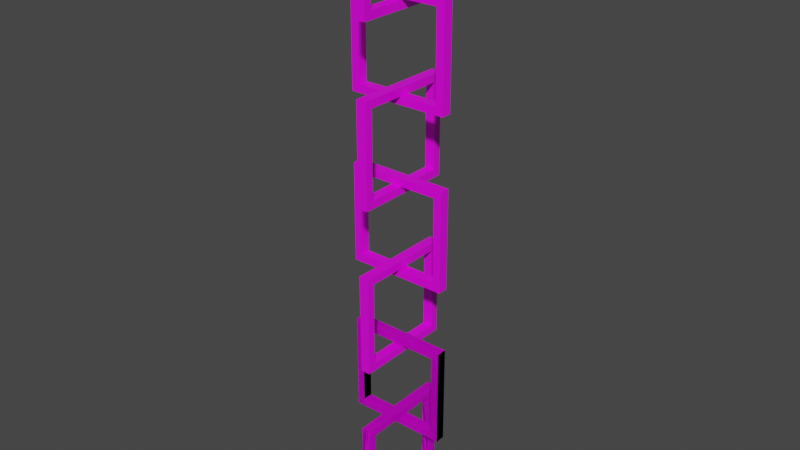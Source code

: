 # Source: 7loopchain.blend  (saved by Blender 2.92.15; exported with 4.5.12 LTS)
import bpy
from mathutils import Matrix  # noqa: F401  (used for matrix-valued properties, if any)

bpy.ops.wm.read_factory_settings(use_empty=True)
scene = bpy.context.scene
scene.name = 'Scene'

# ---- collections
col_collection = bpy.data.collections.new('Collection'); scene.collection.children.link(col_collection)

# ---- images (referenced by path relative to the original .blend; pixels are not part of the script)
import os
ASSET_DIR = os.environ.get("B2B_ASSET_DIR", "")  # directory of the original .blend (textures are referenced by path, not embedded)
HERE = os.path.dirname(os.path.abspath(__file__))  # packed textures are extracted next to this script under _unpacked/

def load_image(name, relpath, width, height, colorspace="sRGB"):
    """Load a texture the original file referenced (path relative to the .blend, or extracted next to this script)."""
    p = next((c for c in (os.path.join(HERE, relpath), os.path.join(ASSET_DIR, relpath)) if relpath and os.path.exists(c)), "")
    if p:
        img = bpy.data.images.load(p, check_existing=True)
        img.name = name
    else:  # same state as the original file: an image datablock whose file is absent (Cycles renders it pink)
        img = bpy.data.images.new(name, width, height)
        img.source = "FILE"
        img.filepath = "//" + (relpath or name)
    img.colorspace_settings.name = colorspace
    return img
img_clean_metal_jpg_001 = load_image('clean_metal.jpg.001', 'clean_metal.jpg', 1024, 1024, 'sRGB')
img_clean_metal_jpg_002 = load_image('clean_metal.jpg.002', 'clean_metal.jpg', 1024, 1024, 'sRGB')
img_clean_metal_jpg_006 = load_image('clean_metal.jpg.006', 'clean_metal.jpg', 1024, 1024, 'sRGB')
img_clean_metal_jpg_012 = load_image('clean_metal.jpg.012', 'clean_metal.jpg', 1024, 1024, 'sRGB')
img_clean_metal_jpg_010 = load_image('clean_metal.jpg.010', 'clean_metal.jpg', 1024, 1024, 'sRGB')
img_clean_metal_jpg_009 = load_image('clean_metal.jpg.009', 'clean_metal.jpg', 1024, 1024, 'sRGB')
img_clean_metal_jpg_007 = load_image('clean_metal.jpg.007', 'clean_metal.jpg', 1024, 1024, 'sRGB')
img_clean_metal_jpg_014 = load_image('clean_metal.jpg.014', 'clean_metal.jpg', 1024, 1024, 'sRGB')
img_clean_metal_jpg_013 = load_image('clean_metal.jpg.013', 'clean_metal.jpg', 1024, 1024, 'sRGB')

# ---- materials (node trees are filled in below, after node groups)
mat_material_002 = bpy.data.materials.new('Material.002')
mat_material_002.alpha_threshold = 0.0
mat_material_002.use_transparent_shadow = False
mat_material_002.line_color = (0.0, 0.0, 0.0, 1.0)
mat_material_003 = bpy.data.materials.new('Material.003')
mat_material_003.alpha_threshold = 0.0
mat_material_003.use_transparent_shadow = False
mat_material_003.line_color = (0.0, 0.0, 0.0, 1.0)
mat_material_007 = bpy.data.materials.new('Material.007')
mat_material_007.alpha_threshold = 0.0
mat_material_007.use_transparent_shadow = False
mat_material_007.line_color = (0.0, 0.0, 0.0, 1.0)
mat_material_013 = bpy.data.materials.new('Material.013')
mat_material_013.alpha_threshold = 0.0
mat_material_013.use_transparent_shadow = False
mat_material_013.line_color = (0.0, 0.0, 0.0, 1.0)
mat_material_011 = bpy.data.materials.new('Material.011')
mat_material_011.alpha_threshold = 0.0
mat_material_011.use_transparent_shadow = False
mat_material_011.line_color = (0.0, 0.0, 0.0, 1.0)
mat_material_010 = bpy.data.materials.new('Material.010')
mat_material_010.alpha_threshold = 0.0
mat_material_010.use_transparent_shadow = False
mat_material_010.line_color = (0.0, 0.0, 0.0, 1.0)
mat_material_008 = bpy.data.materials.new('Material.008')
mat_material_008.alpha_threshold = 0.0
mat_material_008.use_transparent_shadow = False
mat_material_008.line_color = (0.0, 0.0, 0.0, 1.0)
mat_material_015 = bpy.data.materials.new('Material.015')
mat_material_015.alpha_threshold = 0.0
mat_material_015.use_transparent_shadow = False
mat_material_015.line_color = (0.0, 0.0, 0.0, 1.0)
mat_material_014 = bpy.data.materials.new('Material.014')
mat_material_014.alpha_threshold = 0.0
mat_material_014.use_transparent_shadow = False
mat_material_014.line_color = (0.0, 0.0, 0.0, 1.0)

# ---- material node trees
mat_material_002.use_nodes = True; mat_material_002.node_tree.nodes.clear()
_N = mat_material_002.node_tree.nodes; _L = mat_material_002.node_tree.links
n0 = _N.new('ShaderNodeOutputMaterial'); n0.name = 'Material Output'; n0.location = (300, 300)
n1 = _N.new('ShaderNodeBsdfPrincipled'); n1.name = 'Principled BSDF'; n1.location = (10, 300)
n1.distribution = 'GGX'
n1.subsurface_method = 'BURLEY'
n1.inputs[2].default_value = 0.4
n1.inputs[3].default_value = 1.45
n1.inputs[27].default_value = (0.0, 0.0, 0.0, 1.0)
n1.inputs[28].default_value = 1.0
n2 = _N.new('ShaderNodeTexImage'); n2.name = 'Image Texture'; n2.location = (-638, 269)
n2.image = img_clean_metal_jpg_001
_L.new(n1.outputs[0], n0.inputs[0])
_L.new(n2.outputs[0], n1.inputs[0])
n0.is_active_output = True
mat_material_003.use_nodes = True; mat_material_003.node_tree.nodes.clear()
_N = mat_material_003.node_tree.nodes; _L = mat_material_003.node_tree.links
n0 = _N.new('ShaderNodeOutputMaterial'); n0.name = 'Material Output'; n0.location = (300, 300)
n1 = _N.new('ShaderNodeBsdfPrincipled'); n1.name = 'Principled BSDF'; n1.location = (10, 300)
n1.distribution = 'GGX'
n1.subsurface_method = 'BURLEY'
n1.inputs[2].default_value = 0.4
n1.inputs[3].default_value = 1.45
n1.inputs[27].default_value = (0.0, 0.0, 0.0, 1.0)
n1.inputs[28].default_value = 1.0
n2 = _N.new('ShaderNodeTexImage'); n2.name = 'Image Texture'; n2.location = (-638, 269)
n2.image = img_clean_metal_jpg_002
_L.new(n1.outputs[0], n0.inputs[0])
_L.new(n2.outputs[0], n1.inputs[0])
n0.is_active_output = True
mat_material_007.use_nodes = True; mat_material_007.node_tree.nodes.clear()
_N = mat_material_007.node_tree.nodes; _L = mat_material_007.node_tree.links
n0 = _N.new('ShaderNodeOutputMaterial'); n0.name = 'Material Output'; n0.location = (300, 300)
n1 = _N.new('ShaderNodeBsdfPrincipled'); n1.name = 'Principled BSDF'; n1.location = (10, 300)
n1.distribution = 'GGX'
n1.subsurface_method = 'BURLEY'
n1.inputs[2].default_value = 0.4
n1.inputs[3].default_value = 1.45
n1.inputs[27].default_value = (0.0, 0.0, 0.0, 1.0)
n1.inputs[28].default_value = 1.0
n2 = _N.new('ShaderNodeTexImage'); n2.name = 'Image Texture'; n2.location = (-638, 269)
n2.image = img_clean_metal_jpg_006
_L.new(n1.outputs[0], n0.inputs[0])
_L.new(n2.outputs[0], n1.inputs[0])
n0.is_active_output = True
mat_material_013.use_nodes = True; mat_material_013.node_tree.nodes.clear()
_N = mat_material_013.node_tree.nodes; _L = mat_material_013.node_tree.links
n0 = _N.new('ShaderNodeOutputMaterial'); n0.name = 'Material Output'; n0.location = (300, 300)
n1 = _N.new('ShaderNodeBsdfPrincipled'); n1.name = 'Principled BSDF'; n1.location = (10, 300)
n1.distribution = 'GGX'
n1.subsurface_method = 'BURLEY'
n1.inputs[2].default_value = 0.4
n1.inputs[3].default_value = 1.45
n1.inputs[27].default_value = (0.0, 0.0, 0.0, 1.0)
n1.inputs[28].default_value = 1.0
n2 = _N.new('ShaderNodeTexImage'); n2.name = 'Image Texture'; n2.location = (-638, 269)
n2.image = img_clean_metal_jpg_012
_L.new(n1.outputs[0], n0.inputs[0])
_L.new(n2.outputs[0], n1.inputs[0])
n0.is_active_output = True
mat_material_011.use_nodes = True; mat_material_011.node_tree.nodes.clear()
_N = mat_material_011.node_tree.nodes; _L = mat_material_011.node_tree.links
n0 = _N.new('ShaderNodeOutputMaterial'); n0.name = 'Material Output'; n0.location = (300, 300)
n1 = _N.new('ShaderNodeBsdfPrincipled'); n1.name = 'Principled BSDF'; n1.location = (10, 300)
n1.distribution = 'GGX'
n1.subsurface_method = 'BURLEY'
n1.inputs[2].default_value = 0.4
n1.inputs[3].default_value = 1.45
n1.inputs[27].default_value = (0.0, 0.0, 0.0, 1.0)
n1.inputs[28].default_value = 1.0
n2 = _N.new('ShaderNodeTexImage'); n2.name = 'Image Texture'; n2.location = (-638, 269)
n2.image = img_clean_metal_jpg_010
_L.new(n1.outputs[0], n0.inputs[0])
_L.new(n2.outputs[0], n1.inputs[0])
n0.is_active_output = True
mat_material_010.use_nodes = True; mat_material_010.node_tree.nodes.clear()
_N = mat_material_010.node_tree.nodes; _L = mat_material_010.node_tree.links
n0 = _N.new('ShaderNodeOutputMaterial'); n0.name = 'Material Output'; n0.location = (300, 300)
n1 = _N.new('ShaderNodeBsdfPrincipled'); n1.name = 'Principled BSDF'; n1.location = (10, 300)
n1.distribution = 'GGX'
n1.subsurface_method = 'BURLEY'
n1.inputs[2].default_value = 0.4
n1.inputs[3].default_value = 1.45
n1.inputs[27].default_value = (0.0, 0.0, 0.0, 1.0)
n1.inputs[28].default_value = 1.0
n2 = _N.new('ShaderNodeTexImage'); n2.name = 'Image Texture'; n2.location = (-638, 269)
n2.image = img_clean_metal_jpg_009
_L.new(n1.outputs[0], n0.inputs[0])
_L.new(n2.outputs[0], n1.inputs[0])
n0.is_active_output = True
mat_material_008.use_nodes = True; mat_material_008.node_tree.nodes.clear()
_N = mat_material_008.node_tree.nodes; _L = mat_material_008.node_tree.links
n0 = _N.new('ShaderNodeOutputMaterial'); n0.name = 'Material Output'; n0.location = (300, 300)
n1 = _N.new('ShaderNodeBsdfPrincipled'); n1.name = 'Principled BSDF'; n1.location = (10, 300)
n1.distribution = 'GGX'
n1.subsurface_method = 'BURLEY'
n1.inputs[2].default_value = 0.4
n1.inputs[3].default_value = 1.45
n1.inputs[27].default_value = (0.0, 0.0, 0.0, 1.0)
n1.inputs[28].default_value = 1.0
n2 = _N.new('ShaderNodeTexImage'); n2.name = 'Image Texture'; n2.location = (-638, 269)
n2.image = img_clean_metal_jpg_007
_L.new(n1.outputs[0], n0.inputs[0])
_L.new(n2.outputs[0], n1.inputs[0])
n0.is_active_output = True
mat_material_015.use_nodes = True; mat_material_015.node_tree.nodes.clear()
_N = mat_material_015.node_tree.nodes; _L = mat_material_015.node_tree.links
n0 = _N.new('ShaderNodeOutputMaterial'); n0.name = 'Material Output'; n0.location = (300, 300)
n1 = _N.new('ShaderNodeBsdfPrincipled'); n1.name = 'Principled BSDF'; n1.location = (10, 300)
n1.distribution = 'GGX'
n1.subsurface_method = 'BURLEY'
n1.inputs[2].default_value = 0.4
n1.inputs[3].default_value = 1.45
n1.inputs[27].default_value = (0.0, 0.0, 0.0, 1.0)
n1.inputs[28].default_value = 1.0
n2 = _N.new('ShaderNodeTexImage'); n2.name = 'Image Texture'; n2.location = (-638, 269)
n2.image = img_clean_metal_jpg_014
_L.new(n1.outputs[0], n0.inputs[0])
_L.new(n2.outputs[0], n1.inputs[0])
n0.is_active_output = True
mat_material_014.use_nodes = True; mat_material_014.node_tree.nodes.clear()
_N = mat_material_014.node_tree.nodes; _L = mat_material_014.node_tree.links
n0 = _N.new('ShaderNodeOutputMaterial'); n0.name = 'Material Output'; n0.location = (300, 300)
n1 = _N.new('ShaderNodeBsdfPrincipled'); n1.name = 'Principled BSDF'; n1.location = (10, 300)
n1.distribution = 'GGX'
n1.subsurface_method = 'BURLEY'
n1.inputs[2].default_value = 0.4
n1.inputs[3].default_value = 1.45
n1.inputs[27].default_value = (0.0, 0.0, 0.0, 1.0)
n1.inputs[28].default_value = 1.0
n2 = _N.new('ShaderNodeTexImage'); n2.name = 'Image Texture'; n2.location = (-638, 269)
n2.image = img_clean_metal_jpg_013
_L.new(n1.outputs[0], n0.inputs[0])
_L.new(n2.outputs[0], n1.inputs[0])
n0.is_active_output = True

# ---- world
world_world = bpy.data.worlds.new('World'); scene.world = world_world
world_world.use_nodes = True; world_world.node_tree.nodes.clear()
_N = world_world.node_tree.nodes; _L = world_world.node_tree.links
n0 = _N.new('ShaderNodeOutputWorld'); n0.name = 'World Output'; n0.location = (300, 300)
n1 = _N.new('ShaderNodeBackground'); n1.name = 'Background'; n1.location = (10, 300)
n1.inputs[0].default_value = (0.05088, 0.05088, 0.05088, 1.0)
_L.new(n1.outputs[0], n0.inputs[0])
n0.is_active_output = True
world_world.color = (0.05088, 0.05088, 0.05088)
world_world.use_sun_shadow = False
world_world.sun_shadow_jitter_overblur = 0.0

# ---- meshes
me_cube_002 = bpy.data.meshes.new('Cube.002')
me_cube_002.from_pydata([(1.0, 1.0, 1.0), (1.0, 1.0, -1.0), (1.0, -1.0, 1.0), (1.0, -1.0, -1.0), (-1.0, 1.0, 1.0), (-1.0, 1.0, -1.0), (-1.0, -1.0, 1.0), (-1.0, -1.0, -1.0), (0.8425, -0.8425, -1.0), (0.8425, -0.8425, 1.0), (-0.8425, -0.8425, -1.0), (-0.8425, -0.8425, 1.0), (-0.8425, 0.8425, -1.0), (-0.8425, 0.8425, 1.0), (0.8425, 0.8425, -1.0), (0.8425, 0.8425, 1.0)], [], [(3, 2, 6, 7), (7, 6, 4, 5), (1, 0, 2, 3), (5, 4, 0, 1), (8, 10, 11, 9), (11, 10, 12, 13), (14, 8, 9, 15), (13, 12, 14, 15), (2, 0, 4, 6, 11, 13, 15, 9), (11, 6, 2, 9), (12, 5, 1, 3, 8, 14), (8, 3, 7, 5, 12, 10)])
_uv = me_cube_002.uv_layers.new(name='UVMap')
_uv.uv.foreach_set('vector', [0.375, 0.75, 0.625, 0.75, 0.625, 1.0, 0.375, 1.0, 0.375, 0.0, 0.625, 0.0, 0.625, 0.25, 0.375, 0.25, 0.375, 0.5, 0.625, 0.5, 0.625, 0.75, 0.375, 0.75, 0.375, 0.25, 0.625, 0.25, 0.625, 0.5, 0.375, 0.5, 0.484, 0.75, 0.484, 1.0, 0.516, 1.0, 0.516, 0.75, 0.516, 0.0, 0.484, 0.0, 0.484, 0.25, 0.516, 0.25, 0.484, 0.5, 0.484, 0.75, 0.516, 0.75, 0.516, 0.5, 0.516, 0.25, 0.484, 0.25, 0.484, 0.5, 0.516, 0.5, 0.625, 0.75, 0.625, 0.5, 0.875, 0.5, 0.875, 0.75, 0.8553, 0.7303, 0.8553, 0.5197, 0.6447, 0.5197, 0.6447, 0.7303, 0.8553, 0.7303, 0.875, 0.75, 0.625, 0.75, 0.6447, 0.7303, 0.1447, 0.5197, 0.125, 0.5, 0.375, 0.5, 0.375, 0.75, 0.3553, 0.7303, 0.3553, 0.5197, 0.3553, 0.7303, 0.375, 0.75, 0.125, 0.75, 0.125, 0.5, 0.1447, 0.5197, 0.1447, 0.7303])
me_cube_002.materials.append(mat_material_002)
me_cube_002.use_remesh_preserve_volume = False
me_cube_002.use_remesh_preserve_attributes = False
me_cube_002.use_mirror_vertex_groups = False
me_cube_002.update()
me_cube_003 = bpy.data.meshes.new('Cube.003')
me_cube_003.from_pydata([(1.0, 1.0, 1.0), (1.0, 1.0, -1.0), (1.0, -1.0, 1.0), (1.0, -1.0, -1.0), (-1.0, 1.0, 1.0), (-1.0, 1.0, -1.0), (-1.0, -1.0, 1.0), (-1.0, -1.0, -1.0), (0.8425, -0.8425, -1.0), (0.8425, -0.8425, 1.0), (-0.8425, -0.8425, -1.0), (-0.8425, -0.8425, 1.0), (-0.8425, 0.8425, -1.0), (-0.8425, 0.8425, 1.0), (0.8425, 0.8425, -1.0), (0.8425, 0.8425, 1.0)], [], [(3, 2, 6, 7), (7, 6, 4, 5), (1, 0, 2, 3), (5, 4, 0, 1), (8, 10, 11, 9), (11, 10, 12, 13), (14, 8, 9, 15), (13, 12, 14, 15), (2, 0, 4, 6, 11, 13, 15, 9), (11, 6, 2, 9), (12, 5, 1, 3, 8, 14), (8, 3, 7, 5, 12, 10)])
_uv = me_cube_003.uv_layers.new(name='UVMap')
_uv.uv.foreach_set('vector', [0.375, 0.75, 0.625, 0.75, 0.625, 1.0, 0.375, 1.0, 0.375, 0.0, 0.625, 0.0, 0.625, 0.25, 0.375, 0.25, 0.375, 0.5, 0.625, 0.5, 0.625, 0.75, 0.375, 0.75, 0.375, 0.25, 0.625, 0.25, 0.625, 0.5, 0.375, 0.5, 0.484, 0.75, 0.484, 1.0, 0.516, 1.0, 0.516, 0.75, 0.516, 0.0, 0.484, 0.0, 0.484, 0.25, 0.516, 0.25, 0.484, 0.5, 0.484, 0.75, 0.516, 0.75, 0.516, 0.5, 0.516, 0.25, 0.484, 0.25, 0.484, 0.5, 0.516, 0.5, 0.625, 0.75, 0.625, 0.5, 0.875, 0.5, 0.875, 0.75, 0.8553, 0.7303, 0.8553, 0.5197, 0.6447, 0.5197, 0.6447, 0.7303, 0.8553, 0.7303, 0.875, 0.75, 0.625, 0.75, 0.6447, 0.7303, 0.1447, 0.5197, 0.125, 0.5, 0.375, 0.5, 0.375, 0.75, 0.3553, 0.7303, 0.3553, 0.5197, 0.3553, 0.7303, 0.375, 0.75, 0.125, 0.75, 0.125, 0.5, 0.1447, 0.5197, 0.1447, 0.7303])
me_cube_003.materials.append(mat_material_003)
me_cube_003.use_remesh_preserve_volume = False
me_cube_003.use_remesh_preserve_attributes = False
me_cube_003.use_mirror_vertex_groups = False
me_cube_003.update()
me_cube_007 = bpy.data.meshes.new('Cube.007')
me_cube_007.from_pydata([(1.0, 1.0, 1.0), (1.0, 1.0, -1.0), (1.0, -1.0, 1.0), (1.0, -1.0, -1.0), (-1.0, 1.0, 1.0), (-1.0, 1.0, -1.0), (-1.0, -1.0, 1.0), (-1.0, -1.0, -1.0), (0.8425, -0.8425, -1.0), (0.8425, -0.8425, 1.0), (-0.8425, -0.8425, -1.0), (-0.8425, -0.8425, 1.0), (-0.8425, 0.8425, -1.0), (-0.8425, 0.8425, 1.0), (0.8425, 0.8425, -1.0), (0.8425, 0.8425, 1.0)], [], [(3, 2, 6, 7), (7, 6, 4, 5), (1, 0, 2, 3), (5, 4, 0, 1), (8, 10, 11, 9), (11, 10, 12, 13), (14, 8, 9, 15), (13, 12, 14, 15), (2, 0, 4, 6, 11, 13, 15, 9), (11, 6, 2, 9), (12, 5, 1, 3, 8, 14), (8, 3, 7, 5, 12, 10)])
_uv = me_cube_007.uv_layers.new(name='UVMap')
_uv.uv.foreach_set('vector', [0.375, 0.75, 0.625, 0.75, 0.625, 1.0, 0.375, 1.0, 0.375, 0.0, 0.625, 0.0, 0.625, 0.25, 0.375, 0.25, 0.375, 0.5, 0.625, 0.5, 0.625, 0.75, 0.375, 0.75, 0.375, 0.25, 0.625, 0.25, 0.625, 0.5, 0.375, 0.5, 0.484, 0.75, 0.484, 1.0, 0.516, 1.0, 0.516, 0.75, 0.516, 0.0, 0.484, 0.0, 0.484, 0.25, 0.516, 0.25, 0.484, 0.5, 0.484, 0.75, 0.516, 0.75, 0.516, 0.5, 0.516, 0.25, 0.484, 0.25, 0.484, 0.5, 0.516, 0.5, 0.625, 0.75, 0.625, 0.5, 0.875, 0.5, 0.875, 0.75, 0.8553, 0.7303, 0.8553, 0.5197, 0.6447, 0.5197, 0.6447, 0.7303, 0.8553, 0.7303, 0.875, 0.75, 0.625, 0.75, 0.6447, 0.7303, 0.1447, 0.5197, 0.125, 0.5, 0.375, 0.5, 0.375, 0.75, 0.3553, 0.7303, 0.3553, 0.5197, 0.3553, 0.7303, 0.375, 0.75, 0.125, 0.75, 0.125, 0.5, 0.1447, 0.5197, 0.1447, 0.7303])
me_cube_007.materials.append(mat_material_007)
me_cube_007.use_remesh_preserve_volume = False
me_cube_007.use_remesh_preserve_attributes = False
me_cube_007.use_mirror_vertex_groups = False
me_cube_007.update()
me_cube_013 = bpy.data.meshes.new('Cube.013')
me_cube_013.from_pydata([(1.0, 1.0, 1.0), (1.0, 1.0, -1.0), (1.0, -1.0, 1.0), (1.0, -1.0, -1.0), (-1.0, 1.0, 1.0), (-1.0, 1.0, -1.0), (-1.0, -1.0, 1.0), (-1.0, -1.0, -1.0), (0.8425, -0.8425, -1.0), (0.8425, -0.8425, 1.0), (-0.8425, -0.8425, -1.0), (-0.8425, -0.8425, 1.0), (-0.8425, 0.8425, -1.0), (-0.8425, 0.8425, 1.0), (0.8425, 0.8425, -1.0), (0.8425, 0.8425, 1.0)], [], [(3, 2, 6, 7), (7, 6, 4, 5), (1, 0, 2, 3), (5, 4, 0, 1), (8, 10, 11, 9), (11, 10, 12, 13), (14, 8, 9, 15), (13, 12, 14, 15), (2, 0, 4, 6, 11, 13, 15, 9), (11, 6, 2, 9), (12, 5, 1, 3, 8, 14), (8, 3, 7, 5, 12, 10)])
_uv = me_cube_013.uv_layers.new(name='UVMap')
_uv.uv.foreach_set('vector', [0.375, 0.75, 0.625, 0.75, 0.625, 1.0, 0.375, 1.0, 0.375, 0.0, 0.625, 0.0, 0.625, 0.25, 0.375, 0.25, 0.375, 0.5, 0.625, 0.5, 0.625, 0.75, 0.375, 0.75, 0.375, 0.25, 0.625, 0.25, 0.625, 0.5, 0.375, 0.5, 0.484, 0.75, 0.484, 1.0, 0.516, 1.0, 0.516, 0.75, 0.516, 0.0, 0.484, 0.0, 0.484, 0.25, 0.516, 0.25, 0.484, 0.5, 0.484, 0.75, 0.516, 0.75, 0.516, 0.5, 0.516, 0.25, 0.484, 0.25, 0.484, 0.5, 0.516, 0.5, 0.625, 0.75, 0.625, 0.5, 0.875, 0.5, 0.875, 0.75, 0.8553, 0.7303, 0.8553, 0.5197, 0.6447, 0.5197, 0.6447, 0.7303, 0.8553, 0.7303, 0.875, 0.75, 0.625, 0.75, 0.6447, 0.7303, 0.1447, 0.5197, 0.125, 0.5, 0.375, 0.5, 0.375, 0.75, 0.3553, 0.7303, 0.3553, 0.5197, 0.3553, 0.7303, 0.375, 0.75, 0.125, 0.75, 0.125, 0.5, 0.1447, 0.5197, 0.1447, 0.7303])
me_cube_013.materials.append(mat_material_013)
me_cube_013.use_remesh_preserve_volume = False
me_cube_013.use_remesh_preserve_attributes = False
me_cube_013.use_mirror_vertex_groups = False
me_cube_013.update()
me_cube_011 = bpy.data.meshes.new('Cube.011')
me_cube_011.from_pydata([(1.0, 1.0, 1.0), (1.0, 1.0, -1.0), (1.0, -1.0, 1.0), (1.0, -1.0, -1.0), (-1.0, 1.0, 1.0), (-1.0, 1.0, -1.0), (-1.0, -1.0, 1.0), (-1.0, -1.0, -1.0), (0.8425, -0.8425, -1.0), (0.8425, -0.8425, 1.0), (-0.8425, -0.8425, -1.0), (-0.8425, -0.8425, 1.0), (-0.8425, 0.8425, -1.0), (-0.8425, 0.8425, 1.0), (0.8425, 0.8425, -1.0), (0.8425, 0.8425, 1.0)], [], [(3, 2, 6, 7), (7, 6, 4, 5), (1, 0, 2, 3), (5, 4, 0, 1), (8, 10, 11, 9), (11, 10, 12, 13), (14, 8, 9, 15), (13, 12, 14, 15), (2, 0, 4, 6, 11, 13, 15, 9), (11, 6, 2, 9), (12, 5, 1, 3, 8, 14), (8, 3, 7, 5, 12, 10)])
_uv = me_cube_011.uv_layers.new(name='UVMap')
_uv.uv.foreach_set('vector', [0.375, 0.75, 0.625, 0.75, 0.625, 1.0, 0.375, 1.0, 0.375, 0.0, 0.625, 0.0, 0.625, 0.25, 0.375, 0.25, 0.375, 0.5, 0.625, 0.5, 0.625, 0.75, 0.375, 0.75, 0.375, 0.25, 0.625, 0.25, 0.625, 0.5, 0.375, 0.5, 0.484, 0.75, 0.484, 1.0, 0.516, 1.0, 0.516, 0.75, 0.516, 0.0, 0.484, 0.0, 0.484, 0.25, 0.516, 0.25, 0.484, 0.5, 0.484, 0.75, 0.516, 0.75, 0.516, 0.5, 0.516, 0.25, 0.484, 0.25, 0.484, 0.5, 0.516, 0.5, 0.625, 0.75, 0.625, 0.5, 0.875, 0.5, 0.875, 0.75, 0.8553, 0.7303, 0.8553, 0.5197, 0.6447, 0.5197, 0.6447, 0.7303, 0.8553, 0.7303, 0.875, 0.75, 0.625, 0.75, 0.6447, 0.7303, 0.1447, 0.5197, 0.125, 0.5, 0.375, 0.5, 0.375, 0.75, 0.3553, 0.7303, 0.3553, 0.5197, 0.3553, 0.7303, 0.375, 0.75, 0.125, 0.75, 0.125, 0.5, 0.1447, 0.5197, 0.1447, 0.7303])
me_cube_011.materials.append(mat_material_011)
me_cube_011.use_remesh_preserve_volume = False
me_cube_011.use_remesh_preserve_attributes = False
me_cube_011.use_mirror_vertex_groups = False
me_cube_011.update()
me_cube_010 = bpy.data.meshes.new('Cube.010')
me_cube_010.from_pydata([(1.0, 1.0, 1.0), (1.0, 1.0, -1.0), (1.0, -1.0, 1.0), (1.0, -1.0, -1.0), (-1.0, 1.0, 1.0), (-1.0, 1.0, -1.0), (-1.0, -1.0, 1.0), (-1.0, -1.0, -1.0), (0.8425, -0.8425, -1.0), (0.8425, -0.8425, 1.0), (-0.8425, -0.8425, -1.0), (-0.8425, -0.8425, 1.0), (-0.8425, 0.8425, -1.0), (-0.8425, 0.8425, 1.0), (0.8425, 0.8425, -1.0), (0.8425, 0.8425, 1.0)], [], [(3, 2, 6, 7), (7, 6, 4, 5), (1, 0, 2, 3), (5, 4, 0, 1), (8, 10, 11, 9), (11, 10, 12, 13), (14, 8, 9, 15), (13, 12, 14, 15), (2, 0, 4, 6, 11, 13, 15, 9), (11, 6, 2, 9), (12, 5, 1, 3, 8, 14), (8, 3, 7, 5, 12, 10)])
_uv = me_cube_010.uv_layers.new(name='UVMap')
_uv.uv.foreach_set('vector', [0.375, 0.75, 0.625, 0.75, 0.625, 1.0, 0.375, 1.0, 0.375, 0.0, 0.625, 0.0, 0.625, 0.25, 0.375, 0.25, 0.375, 0.5, 0.625, 0.5, 0.625, 0.75, 0.375, 0.75, 0.375, 0.25, 0.625, 0.25, 0.625, 0.5, 0.375, 0.5, 0.484, 0.75, 0.484, 1.0, 0.516, 1.0, 0.516, 0.75, 0.516, 0.0, 0.484, 0.0, 0.484, 0.25, 0.516, 0.25, 0.484, 0.5, 0.484, 0.75, 0.516, 0.75, 0.516, 0.5, 0.516, 0.25, 0.484, 0.25, 0.484, 0.5, 0.516, 0.5, 0.625, 0.75, 0.625, 0.5, 0.875, 0.5, 0.875, 0.75, 0.8553, 0.7303, 0.8553, 0.5197, 0.6447, 0.5197, 0.6447, 0.7303, 0.8553, 0.7303, 0.875, 0.75, 0.625, 0.75, 0.6447, 0.7303, 0.1447, 0.5197, 0.125, 0.5, 0.375, 0.5, 0.375, 0.75, 0.3553, 0.7303, 0.3553, 0.5197, 0.3553, 0.7303, 0.375, 0.75, 0.125, 0.75, 0.125, 0.5, 0.1447, 0.5197, 0.1447, 0.7303])
me_cube_010.materials.append(mat_material_010)
me_cube_010.use_remesh_preserve_volume = False
me_cube_010.use_remesh_preserve_attributes = False
me_cube_010.use_mirror_vertex_groups = False
me_cube_010.update()
me_cube_008 = bpy.data.meshes.new('Cube.008')
me_cube_008.from_pydata([(1.0, 1.0, 1.0), (1.0, 1.0, -1.0), (1.0, -1.0, 1.0), (1.0, -1.0, -1.0), (-1.0, 1.0, 1.0), (-1.0, 1.0, -1.0), (-1.0, -1.0, 1.0), (-1.0, -1.0, -1.0), (0.8425, -0.8425, -1.0), (0.8425, -0.8425, 1.0), (-0.8425, -0.8425, -1.0), (-0.8425, -0.8425, 1.0), (-0.8425, 0.8425, -1.0), (-0.8425, 0.8425, 1.0), (0.8425, 0.8425, -1.0), (0.8425, 0.8425, 1.0)], [], [(3, 2, 6, 7), (7, 6, 4, 5), (1, 0, 2, 3), (5, 4, 0, 1), (8, 10, 11, 9), (11, 10, 12, 13), (14, 8, 9, 15), (13, 12, 14, 15), (2, 0, 4, 6, 11, 13, 15, 9), (11, 6, 2, 9), (12, 5, 1, 3, 8, 14), (8, 3, 7, 5, 12, 10)])
_uv = me_cube_008.uv_layers.new(name='UVMap')
_uv.uv.foreach_set('vector', [0.375, 0.75, 0.625, 0.75, 0.625, 1.0, 0.375, 1.0, 0.375, 0.0, 0.625, 0.0, 0.625, 0.25, 0.375, 0.25, 0.375, 0.5, 0.625, 0.5, 0.625, 0.75, 0.375, 0.75, 0.375, 0.25, 0.625, 0.25, 0.625, 0.5, 0.375, 0.5, 0.484, 0.75, 0.484, 1.0, 0.516, 1.0, 0.516, 0.75, 0.516, 0.0, 0.484, 0.0, 0.484, 0.25, 0.516, 0.25, 0.484, 0.5, 0.484, 0.75, 0.516, 0.75, 0.516, 0.5, 0.516, 0.25, 0.484, 0.25, 0.484, 0.5, 0.516, 0.5, 0.625, 0.75, 0.625, 0.5, 0.875, 0.5, 0.875, 0.75, 0.8553, 0.7303, 0.8553, 0.5197, 0.6447, 0.5197, 0.6447, 0.7303, 0.8553, 0.7303, 0.875, 0.75, 0.625, 0.75, 0.6447, 0.7303, 0.1447, 0.5197, 0.125, 0.5, 0.375, 0.5, 0.375, 0.75, 0.3553, 0.7303, 0.3553, 0.5197, 0.3553, 0.7303, 0.375, 0.75, 0.125, 0.75, 0.125, 0.5, 0.1447, 0.5197, 0.1447, 0.7303])
me_cube_008.materials.append(mat_material_008)
me_cube_008.use_remesh_preserve_volume = False
me_cube_008.use_remesh_preserve_attributes = False
me_cube_008.use_mirror_vertex_groups = False
me_cube_008.update()
me_cube_015 = bpy.data.meshes.new('Cube.015')
me_cube_015.from_pydata([(1.0, 1.0, 1.0), (1.0, 1.0, -1.0), (1.0, -1.0, 1.0), (1.0, -1.0, -1.0), (-1.0, 1.0, 1.0), (-1.0, 1.0, -1.0), (-1.0, -1.0, 1.0), (-1.0, -1.0, -1.0), (0.8425, -0.8425, -1.0), (0.8425, -0.8425, 1.0), (-0.8425, -0.8425, -1.0), (-0.8425, -0.8425, 1.0), (-0.8425, 0.8425, -1.0), (-0.8425, 0.8425, 1.0), (0.8425, 0.8425, -1.0), (0.8425, 0.8425, 1.0)], [], [(3, 2, 6, 7), (7, 6, 4, 5), (1, 0, 2, 3), (5, 4, 0, 1), (8, 10, 11, 9), (11, 10, 12, 13), (14, 8, 9, 15), (13, 12, 14, 15), (2, 0, 4, 6, 11, 13, 15, 9), (11, 6, 2, 9), (12, 5, 1, 3, 8, 14), (8, 3, 7, 5, 12, 10)])
_uv = me_cube_015.uv_layers.new(name='UVMap')
_uv.uv.foreach_set('vector', [0.375, 0.75, 0.625, 0.75, 0.625, 1.0, 0.375, 1.0, 0.375, 0.0, 0.625, 0.0, 0.625, 0.25, 0.375, 0.25, 0.375, 0.5, 0.625, 0.5, 0.625, 0.75, 0.375, 0.75, 0.375, 0.25, 0.625, 0.25, 0.625, 0.5, 0.375, 0.5, 0.484, 0.75, 0.484, 1.0, 0.516, 1.0, 0.516, 0.75, 0.516, 0.0, 0.484, 0.0, 0.484, 0.25, 0.516, 0.25, 0.484, 0.5, 0.484, 0.75, 0.516, 0.75, 0.516, 0.5, 0.516, 0.25, 0.484, 0.25, 0.484, 0.5, 0.516, 0.5, 0.625, 0.75, 0.625, 0.5, 0.875, 0.5, 0.875, 0.75, 0.8553, 0.7303, 0.8553, 0.5197, 0.6447, 0.5197, 0.6447, 0.7303, 0.8553, 0.7303, 0.875, 0.75, 0.625, 0.75, 0.6447, 0.7303, 0.1447, 0.5197, 0.125, 0.5, 0.375, 0.5, 0.375, 0.75, 0.3553, 0.7303, 0.3553, 0.5197, 0.3553, 0.7303, 0.375, 0.75, 0.125, 0.75, 0.125, 0.5, 0.1447, 0.5197, 0.1447, 0.7303])
me_cube_015.materials.append(mat_material_015)
me_cube_015.use_remesh_preserve_volume = False
me_cube_015.use_remesh_preserve_attributes = False
me_cube_015.use_mirror_vertex_groups = False
me_cube_015.update()
me_cube_014 = bpy.data.meshes.new('Cube.014')
me_cube_014.from_pydata([(1.0, 1.0, 1.0), (1.0, 1.0, -1.0), (1.0, -1.0, 1.0), (1.0, -1.0, -1.0), (-1.0, 1.0, 1.0), (-1.0, 1.0, -1.0), (-1.0, -1.0, 1.0), (-1.0, -1.0, -1.0), (0.8425, -0.8425, -1.0), (0.8425, -0.8425, 1.0), (-0.8425, -0.8425, -1.0), (-0.8425, -0.8425, 1.0), (-0.8425, 0.8425, -1.0), (-0.8425, 0.8425, 1.0), (0.8425, 0.8425, -1.0), (0.8425, 0.8425, 1.0)], [], [(3, 2, 6, 7), (7, 6, 4, 5), (1, 0, 2, 3), (5, 4, 0, 1), (8, 10, 11, 9), (11, 10, 12, 13), (14, 8, 9, 15), (13, 12, 14, 15), (2, 0, 4, 6, 11, 13, 15, 9), (11, 6, 2, 9), (12, 5, 1, 3, 8, 14), (8, 3, 7, 5, 12, 10)])
_uv = me_cube_014.uv_layers.new(name='UVMap')
_uv.uv.foreach_set('vector', [0.375, 0.75, 0.625, 0.75, 0.625, 1.0, 0.375, 1.0, 0.375, 0.0, 0.625, 0.0, 0.625, 0.25, 0.375, 0.25, 0.375, 0.5, 0.625, 0.5, 0.625, 0.75, 0.375, 0.75, 0.375, 0.25, 0.625, 0.25, 0.625, 0.5, 0.375, 0.5, 0.484, 0.75, 0.484, 1.0, 0.516, 1.0, 0.516, 0.75, 0.516, 0.0, 0.484, 0.0, 0.484, 0.25, 0.516, 0.25, 0.484, 0.5, 0.484, 0.75, 0.516, 0.75, 0.516, 0.5, 0.516, 0.25, 0.484, 0.25, 0.484, 0.5, 0.516, 0.5, 0.625, 0.75, 0.625, 0.5, 0.875, 0.5, 0.875, 0.75, 0.8553, 0.7303, 0.8553, 0.5197, 0.6447, 0.5197, 0.6447, 0.7303, 0.8553, 0.7303, 0.875, 0.75, 0.625, 0.75, 0.6447, 0.7303, 0.1447, 0.5197, 0.125, 0.5, 0.375, 0.5, 0.375, 0.75, 0.3553, 0.7303, 0.3553, 0.5197, 0.3553, 0.7303, 0.375, 0.75, 0.125, 0.75, 0.125, 0.5, 0.1447, 0.5197, 0.1447, 0.7303])
me_cube_014.materials.append(mat_material_014)
me_cube_014.use_remesh_preserve_volume = False
me_cube_014.use_remesh_preserve_attributes = False
me_cube_014.use_mirror_vertex_groups = False
me_cube_014.update()

# ---- objects
ob_cube_001 = bpy.data.objects.new('Cube.001', me_cube_002)
ob_cube_002 = bpy.data.objects.new('Cube.002', me_cube_003)
ob_cube_006 = bpy.data.objects.new('Cube.006', me_cube_007)
ob_cube_012 = bpy.data.objects.new('Cube.012', me_cube_013)
ob_cube_010 = bpy.data.objects.new('Cube.010', me_cube_011)
ob_cube_009 = bpy.data.objects.new('Cube.009', me_cube_010)
ob_cube_007 = bpy.data.objects.new('Cube.007', me_cube_008)
ob_cube_004 = bpy.data.objects.new('Cube.004', me_cube_015)
ob_cube_003 = bpy.data.objects.new('Cube.003', me_cube_014)

# ---- transforms, parenting, visibility, modifiers, constraints
ob_cube_001.location = (0.0, 0.0, 1.685)
ob_cube_001.rotation_euler = (1.571, -0.0, 0.0)
ob_cube_001.scale = (0.5, 0.5, 0.05)
ob_cube_001.lock_rotations_4d = False
ob_cube_001.empty_display_type = 'ARROWS'
ob_cube_001.lineart.crease_threshold = 0.0
ob_cube_002.location = (0.0, 0.0, 0.8422)
ob_cube_002.rotation_euler = (1.571, -0.0, 1.571)
ob_cube_002.scale = (0.5, 0.5, 0.05)
ob_cube_002.lock_rotations_4d = False
ob_cube_002.empty_display_type = 'ARROWS'
ob_cube_002.lineart.crease_threshold = 0.0
ob_cube_006.location = (7.226e-08, 3.159e-15, 2.51)
ob_cube_006.rotation_euler = (1.571, -0.0, 1.571)
ob_cube_006.scale = (0.5, 0.5, 0.05)
ob_cube_006.lock_rotations_4d = False
ob_cube_006.empty_display_type = 'ARROWS'
ob_cube_006.lineart.crease_threshold = 0.0
ob_cube_012.location = (0.0, 0.0, 5.024)
ob_cube_012.rotation_euler = (1.571, -0.0, 0.0)
ob_cube_012.scale = (0.5, 0.5, 0.05)
ob_cube_012.lock_rotations_4d = False
ob_cube_012.empty_display_type = 'ARROWS'
ob_cube_012.lineart.crease_threshold = 0.0
ob_cube_010.location = (0.0, 0.0, 4.181)
ob_cube_010.rotation_euler = (1.571, -0.0, 1.571)
ob_cube_010.scale = (0.5, 0.5, 0.05)
ob_cube_010.lock_rotations_4d = False
ob_cube_010.empty_display_type = 'ARROWS'
ob_cube_010.lineart.crease_threshold = 0.0
ob_cube_009.location = (0.0, 0.0, 3.339)
ob_cube_009.rotation_euler = (1.571, -0.0, 0.0)
ob_cube_009.scale = (0.5, 0.5, 0.05)
ob_cube_009.lock_rotations_4d = False
ob_cube_009.empty_display_type = 'ARROWS'
ob_cube_009.lineart.crease_threshold = 0.0
ob_cube_007.location = (7.226e-08, 3.159e-15, 5.849)
ob_cube_007.rotation_euler = (1.571, -0.0, 1.571)
ob_cube_007.scale = (0.5, 0.5, 0.05)
ob_cube_007.lock_rotations_4d = False
ob_cube_007.empty_display_type = 'ARROWS'
ob_cube_007.lineart.crease_threshold = 0.0
ob_cube_004.location = (0.0, 0.0, 1.685)
ob_cube_004.rotation_euler = (1.571, -0.0, 0.0)
ob_cube_004.scale = (0.5, 0.5, 0.05)
ob_cube_004.lock_rotations_4d = False
ob_cube_004.empty_display_type = 'ARROWS'
ob_cube_004.lineart.crease_threshold = 0.0
ob_cube_003.location = (0.0, 0.0, 0.8422)
ob_cube_003.rotation_euler = (1.571, -0.0, 1.571)
ob_cube_003.scale = (0.5, 0.5, 0.05)
ob_cube_003.lock_rotations_4d = False
ob_cube_003.empty_display_type = 'ARROWS'
ob_cube_003.lineart.crease_threshold = 0.0

# ---- collection membership
col_collection.objects.link(ob_cube_001)
col_collection.objects.link(ob_cube_002)
col_collection.objects.link(ob_cube_006)
col_collection.objects.link(ob_cube_012)
col_collection.objects.link(ob_cube_010)
col_collection.objects.link(ob_cube_009)
col_collection.objects.link(ob_cube_007)
col_collection.objects.link(ob_cube_004)
col_collection.objects.link(ob_cube_003)

# ---- scene / render settings (as saved in the file)
scene.frame_start = 1; scene.frame_end = 250; scene.frame_set(1)
scene.render.engine = 'BLENDER_EEVEE_NEXT'
scene.cycles.use_denoising = False
scene.cycles.samples = 128
scene.cycles.sampling_pattern = 'TABULATED_SOBOL'
scene.cycles.use_adaptive_sampling = False
scene.cycles.use_light_tree = False
scene.view_settings.view_transform = 'Filmic'
bpy.context.view_layer.update()

# ---- added for rendering (the .blend has no active camera and no usable light): camera, sun
cam_auto = bpy.data.cameras.new('AutoCamera')
cam_auto.lens = 50.0
cam_auto.sensor_width = 36.0
cam_auto.clip_end = 1000.0
ob_auto_camera = bpy.data.objects.new('AutoCamera', cam_auto)
scene.collection.objects.link(ob_auto_camera)
ob_auto_camera.location = (5.70976, -6.85172, 7.91352)
ob_auto_camera.rotation_euler = (1.09748, -7.21219e-08, 0.694738)
scene.camera = ob_auto_camera
light_auto_sun = bpy.data.lights.new('AutoSun', 'SUN')
light_auto_sun.energy = 3.0
light_auto_sun.angle = 0.0523599
ob_auto_sun = bpy.data.objects.new('AutoSun', light_auto_sun)
scene.collection.objects.link(ob_auto_sun)
ob_auto_sun.rotation_euler = (0.872665, 0.174533, 0.523599)
bpy.context.view_layer.update()
